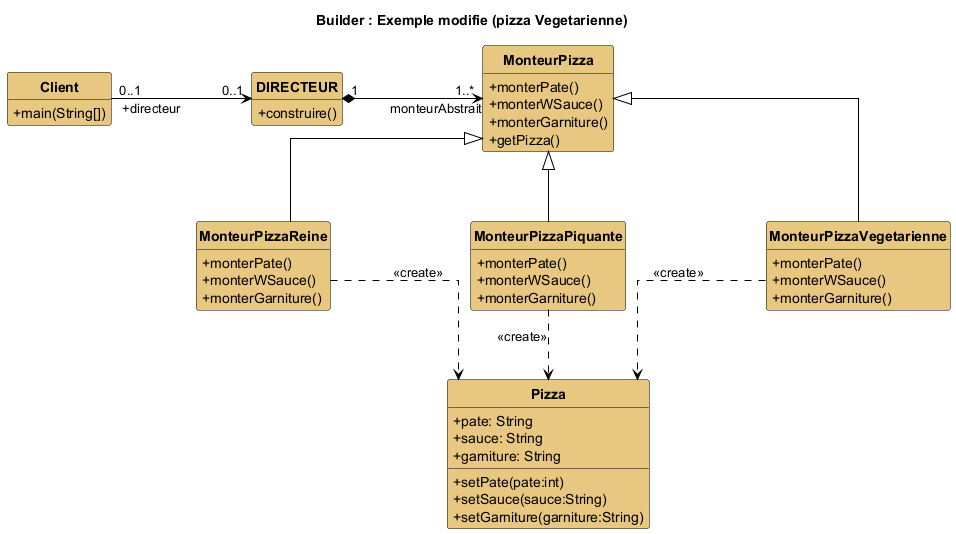

The diagram above was rendered by PlantUML. Its source (embedded in the PNG):
@startuml builder-modifie
title Builder : Exemple modifie (pizza Vegetarienne)
hide circle
hide empty members
skinparam linetype ortho
skinparam classAttributeIconSize 0
skinparam shadowing false
skinparam nodesep 140
skinparam ranksep 70
skinparam class {
  BackgroundColor #E8C880
  BorderColor black
  ArrowColor black
  FontStyle bold
}

class Client {
  +main(String[])
}
class DIRECTEUR {
  +construire()
}
class MonteurPizza {
  +monterPate()
  +monterWSauce()
  +monterGarniture()
  +getPizza()
}
class MonteurPizzaReine {
  +monterPate()
  +monterWSauce()
  +monterGarniture()
}
class MonteurPizzaPiquante {
  +monterPate()
  +monterWSauce()
  +monterGarniture()
}
class MonteurPizzaVegetarienne {
  +monterPate()
  +monterWSauce()
  +monterGarniture()
}
class Pizza {
  +pate: String
  +sauce: String
  +garniture: String
  +setPate(pate:int)
  +setSauce(sauce:String)
  +setGarniture(garniture:String)
}

Client "0..1" -right-> "0..1" DIRECTEUR : +directeur
DIRECTEUR "1" *-right-> "1..*" MonteurPizza : monteurAbstrait

MonteurPizzaReine -up-|> MonteurPizza
MonteurPizzaPiquante -up-|> MonteurPizza
MonteurPizzaVegetarienne -up-|> MonteurPizza

MonteurPizzaReine .down.> Pizza : <<create>>
MonteurPizzaPiquante .down.> Pizza : <<create>>
MonteurPizzaVegetarienne .down.> Pizza : <<create>>

' placement
MonteurPizzaReine -[hidden]right- MonteurPizzaPiquante
MonteurPizzaPiquante -[hidden]right- MonteurPizzaVegetarienne
@enduml